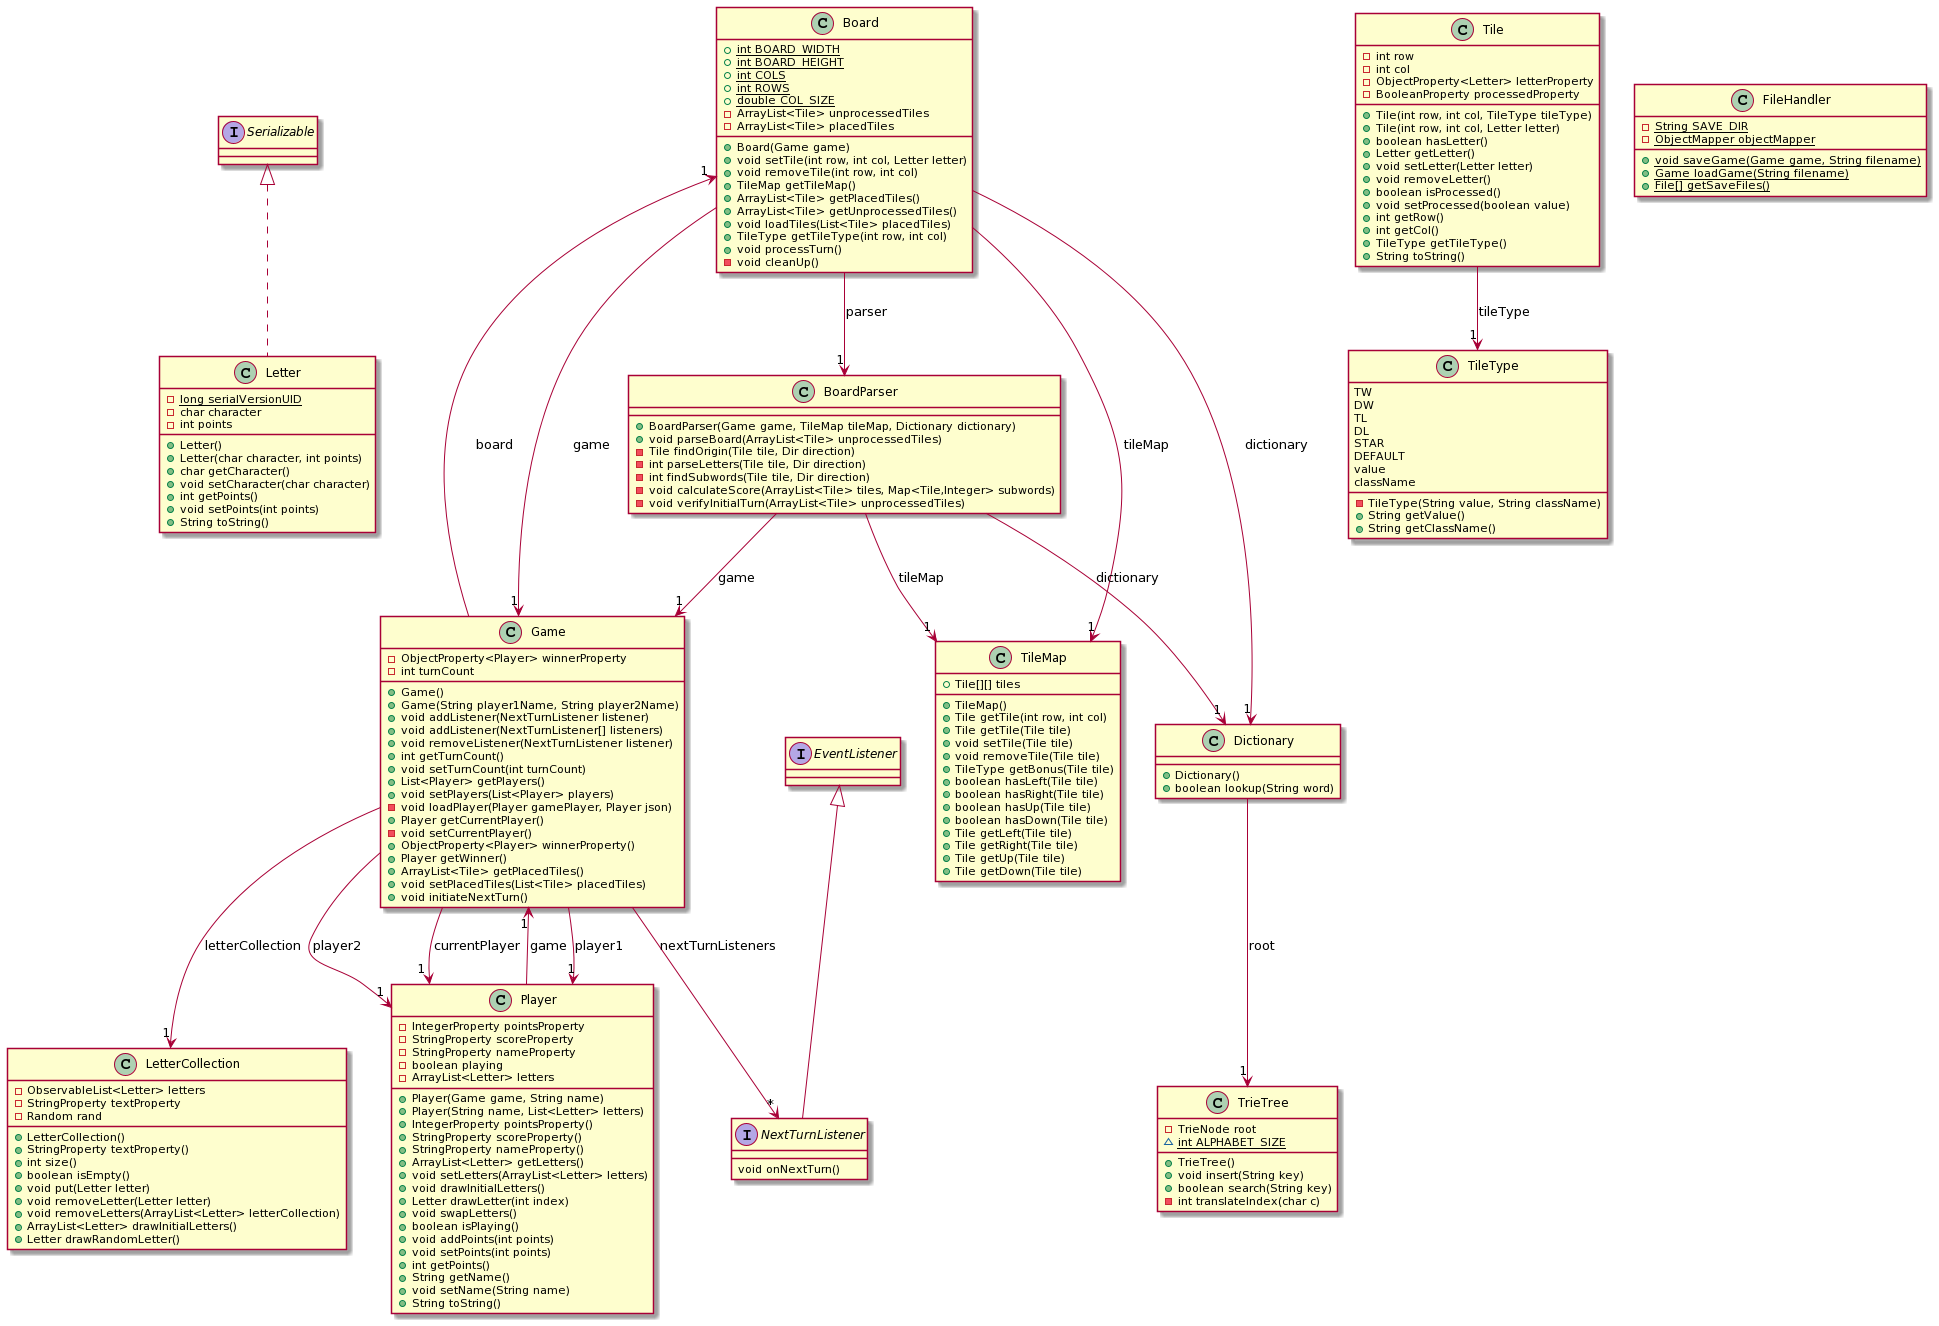

The diagram above was rendered by PlantUML. Its source (embedded in the PNG):
@startuml
class Letter [[java:spellit.core.models.Letter]] {
	-{static}long serialVersionUID
	-char character
	-int points
	+Letter()
	+Letter(char character, int points)
	+char getCharacter()
	+void setCharacter(char character)
	+int getPoints()
	+void setPoints(int points)
	+String toString()
}
interface Serializable [[java:java.io.Serializable]] {
}
Serializable <|.. Letter
class Board [[java:spellit.core.models.Board]] {
	+{static}int BOARD_WIDTH
	+{static}int BOARD_HEIGHT
	+{static}int COLS
	+{static}int ROWS
	+{static}double COL_SIZE
	-ArrayList<Tile> unprocessedTiles
	-ArrayList<Tile> placedTiles
	+Board(Game game)
	+void setTile(int row, int col, Letter letter)
	+void removeTile(int row, int col)
	+TileMap getTileMap()
	+ArrayList<Tile> getPlacedTiles()
	+ArrayList<Tile> getUnprocessedTiles()
	+void loadTiles(List<Tile> placedTiles)
	+TileType getTileType(int row, int col)
	+void processTurn()
	-void cleanUp()
}
class Game [[java:spellit.core.models.Game]] {
}
Board --> "1" Game : game
class TileMap [[java:spellit.core.models.TileMap]] {
}
Board --> "1" TileMap : tileMap
class Dictionary [[java:spellit.core.models.Dictionary]] {
}
Board --> "1" Dictionary : dictionary
class BoardParser [[java:spellit.core.utils.BoardParser]] {
}
Board --> "1" BoardParser : parser
class Tile [[java:spellit.core.models.Tile]] {
	-int row
	-int col
	-ObjectProperty<Letter> letterProperty
	-BooleanProperty processedProperty
	+Tile(int row, int col, TileType tileType)
	+Tile(int row, int col, Letter letter)
	+boolean hasLetter()
	+Letter getLetter()
	+void setLetter(Letter letter)
	+void removeLetter()
	+boolean isProcessed()
	+void setProcessed(boolean value)
	+int getRow()
	+int getCol()
	+TileType getTileType()
	+String toString()
}
class TileType [[java:spellit.core.models.TileType]] {
}
Tile --> "1" TileType : tileType
class BoardParser [[java:spellit.core.utils.BoardParser]] {
	+BoardParser(Game game, TileMap tileMap, Dictionary dictionary)
	+void parseBoard(ArrayList<Tile> unprocessedTiles)
	-Tile findOrigin(Tile tile, Dir direction)
	-int parseLetters(Tile tile, Dir direction)
	-int findSubwords(Tile tile, Dir direction)
	-void calculateScore(ArrayList<Tile> tiles, Map<Tile,Integer> subwords)
	-void verifyInitialTurn(ArrayList<Tile> unprocessedTiles)
}
class Game [[java:spellit.core.models.Game]] {
}
BoardParser --> "1" Game : game
class TileMap [[java:spellit.core.models.TileMap]] {
}
BoardParser --> "1" TileMap : tileMap
class Dictionary [[java:spellit.core.models.Dictionary]] {
}
BoardParser --> "1" Dictionary : dictionary
class Player [[java:spellit.core.models.Player]] {
	-IntegerProperty pointsProperty
	-StringProperty scoreProperty
	-StringProperty nameProperty
	-boolean playing
	-ArrayList<Letter> letters
	+Player(Game game, String name)
	+Player(String name, List<Letter> letters)
	+IntegerProperty pointsProperty()
	+StringProperty scoreProperty()
	+StringProperty nameProperty()
	+ArrayList<Letter> getLetters()
	+void setLetters(ArrayList<Letter> letters)
	+void drawInitialLetters()
	+Letter drawLetter(int index)
	+void swapLetters()
	+boolean isPlaying()
	+void addPoints(int points)
	+void setPoints(int points)
	+int getPoints()
	+String getName()
	+void setName(String name)
	+String toString()
}
class Game [[java:spellit.core.models.Game]] {
}
Player --> "1" Game : game
class Game [[java:spellit.core.models.Game]] {
	-ObjectProperty<Player> winnerProperty
	-int turnCount
	+Game()
	+Game(String player1Name, String player2Name)
	+void addListener(NextTurnListener listener)
	+void addListener(NextTurnListener[] listeners)
	+void removeListener(NextTurnListener listener)
	+int getTurnCount()
	+void setTurnCount(int turnCount)
	+List<Player> getPlayers()
	+void setPlayers(List<Player> players)
	-void loadPlayer(Player gamePlayer, Player json)
	+Player getCurrentPlayer()
	-void setCurrentPlayer()
	+ObjectProperty<Player> winnerProperty()
	+Player getWinner()
	+ArrayList<Tile> getPlacedTiles()
	+void setPlacedTiles(List<Tile> placedTiles)
	+void initiateNextTurn()
}
class Board [[java:spellit.core.models.Board]] {
}
Game --> "1" Board : board
class LetterCollection [[java:spellit.core.models.LetterCollection]] {
}
Game --> "1" LetterCollection : letterCollection
class Player [[java:spellit.core.models.Player]] {
}
Game --> "1" Player : player1
class Player [[java:spellit.core.models.Player]] {
}
Game --> "1" Player : player2
class Player [[java:spellit.core.models.Player]] {
}
Game --> "1" Player : currentPlayer
class NextTurnListener [[java:spellit.core.events.NextTurnListener]] {
}
Game --> "*" NextTurnListener : nextTurnListeners
enum TileType [[java:spellit.core.models.TileType]] {
	TW
	DW
	TL
	DL
	STAR
	DEFAULT
	value
	className
	-TileType(String value, String className)
	+String getValue()
	+String getClassName()
}
class FileHandler [[java:spellit.core.persistence.FileHandler]] {
	-{static}String SAVE_DIR
	-{static}ObjectMapper objectMapper
	+{static}void saveGame(Game game, String filename)
	+{static}Game loadGame(String filename)
	+{static}File[] getSaveFiles()
}
class Letter [[java:spellit.core.models.Letter]] {
}
class TileMap [[java:spellit.core.models.TileMap]] {
	+Tile[][] tiles
	+TileMap()
	+Tile getTile(int row, int col)
	+Tile getTile(Tile tile)
	+void setTile(Tile tile)
	+void removeTile(Tile tile)
	+TileType getBonus(Tile tile)
	+boolean hasLeft(Tile tile)
	+boolean hasRight(Tile tile)
	+boolean hasUp(Tile tile)
	+boolean hasDown(Tile tile)
	+Tile getLeft(Tile tile)
	+Tile getRight(Tile tile)
	+Tile getUp(Tile tile)
	+Tile getDown(Tile tile)
}
class TrieTree [[java:spellit.core.utils.TrieTree]] {
	-TrieNode root
	~{static}int ALPHABET_SIZE
	+TrieTree()
	+void insert(String key)
	+boolean search(String key)
	-int translateIndex(char c)
}
class TileType [[java:spellit.core.models.TileType]] {
}
interface NextTurnListener [[java:spellit.core.events.NextTurnListener]] {
	void onNextTurn()
}
interface EventListener [[java:java.util.EventListener]] {
}
EventListener <|-- NextTurnListener
class LetterCollection [[java:spellit.core.models.LetterCollection]] {
	-ObservableList<Letter> letters
	-StringProperty textProperty
	-Random rand
	+LetterCollection()
	+StringProperty textProperty()
	+int size()
	+boolean isEmpty()
	+void put(Letter letter)
	+void removeLetter(Letter letter)
	+void removeLetters(ArrayList<Letter> letterCollection)
	+ArrayList<Letter> drawInitialLetters()
	+Letter drawRandomLetter()
}
interface NextTurnListener [[java:spellit.core.events.NextTurnListener]] {
}
class Dictionary [[java:spellit.core.models.Dictionary]] {
	+Dictionary()
	+boolean lookup(String word)
}
class TrieTree [[java:spellit.core.utils.TrieTree]] {
}
Dictionary --> "1" TrieTree : root
@enduml